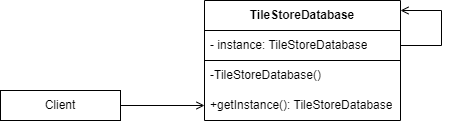

The diagram above was exported from draw.io. Its source (the exported page's mxGraphModel, read from the mxfile embedded in the PNG):
<mxGraphModel dx="715" dy="460" grid="1" gridSize="10" guides="1" tooltips="1" connect="1" arrows="1" fold="1" page="1" pageScale="1" pageWidth="827" pageHeight="1169" math="0" shadow="0">
  <root>
    <mxCell id="0" />
    <mxCell id="1" parent="0" />
    <mxCell id="VBnZshdeBotuiHCQ5XCg-6" style="edgeStyle=orthogonalEdgeStyle;rounded=0;orthogonalLoop=1;jettySize=auto;html=1;exitX=1;exitY=0.5;exitDx=0;exitDy=0;entryX=0;entryY=0.5;entryDx=0;entryDy=0;endArrow=open;endFill=0;" edge="1" parent="1" source="VBnZshdeBotuiHCQ5XCg-1" target="VBnZshdeBotuiHCQ5XCg-5">
      <mxGeometry relative="1" as="geometry" />
    </mxCell>
    <mxCell id="VBnZshdeBotuiHCQ5XCg-1" value="Client" style="rounded=0;whiteSpace=wrap;html=1;" vertex="1" parent="1">
      <mxGeometry x="210" y="290" width="120" height="30" as="geometry" />
    </mxCell>
    <mxCell id="VBnZshdeBotuiHCQ5XCg-2" value="&lt;b&gt;TileStoreDatabase&lt;/b&gt;" style="swimlane;fontStyle=0;childLayout=stackLayout;horizontal=1;startSize=30;horizontalStack=0;resizeParent=1;resizeParentMax=0;resizeLast=0;collapsible=1;marginBottom=0;whiteSpace=wrap;html=1;" vertex="1" parent="1">
      <mxGeometry x="414" y="200" width="196" height="120" as="geometry" />
    </mxCell>
    <mxCell id="VBnZshdeBotuiHCQ5XCg-7" style="edgeStyle=orthogonalEdgeStyle;rounded=0;orthogonalLoop=1;jettySize=auto;html=1;exitX=1;exitY=0.5;exitDx=0;exitDy=0;endArrow=open;endFill=0;" edge="1" parent="VBnZshdeBotuiHCQ5XCg-2" source="VBnZshdeBotuiHCQ5XCg-3" target="VBnZshdeBotuiHCQ5XCg-2">
      <mxGeometry relative="1" as="geometry">
        <mxPoint x="206" y="10" as="targetPoint" />
        <Array as="points">
          <mxPoint x="237" y="45" />
          <mxPoint x="237" y="10" />
        </Array>
      </mxGeometry>
    </mxCell>
    <mxCell id="VBnZshdeBotuiHCQ5XCg-3" value="- instance: TileStoreDatabase" style="text;strokeColor=default;fillColor=none;align=left;verticalAlign=middle;spacingLeft=4;spacingRight=4;overflow=hidden;points=[[0,0.5],[1,0.5]];portConstraint=eastwest;rotatable=0;whiteSpace=wrap;html=1;" vertex="1" parent="VBnZshdeBotuiHCQ5XCg-2">
      <mxGeometry y="30" width="196" height="30" as="geometry" />
    </mxCell>
    <mxCell id="VBnZshdeBotuiHCQ5XCg-4" value="-TileStoreDatabase()" style="text;strokeColor=none;fillColor=none;align=left;verticalAlign=middle;spacingLeft=4;spacingRight=4;overflow=hidden;points=[[0,0.5],[1,0.5]];portConstraint=eastwest;rotatable=0;whiteSpace=wrap;html=1;" vertex="1" parent="VBnZshdeBotuiHCQ5XCg-2">
      <mxGeometry y="60" width="196" height="30" as="geometry" />
    </mxCell>
    <mxCell id="VBnZshdeBotuiHCQ5XCg-5" value="+getInstance(): TileStoreDatabase" style="text;strokeColor=none;fillColor=none;align=left;verticalAlign=middle;spacingLeft=4;spacingRight=4;overflow=hidden;points=[[0,0.5],[1,0.5]];portConstraint=eastwest;rotatable=0;whiteSpace=wrap;html=1;" vertex="1" parent="VBnZshdeBotuiHCQ5XCg-2">
      <mxGeometry y="90" width="196" height="30" as="geometry" />
    </mxCell>
  </root>
</mxGraphModel>